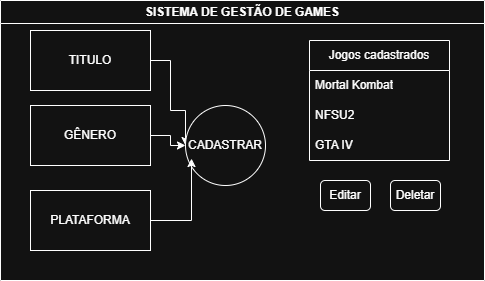

The diagram above was exported from draw.io. Its source (the exported page's mxGraphModel, read from the mxfile embedded in the PNG):
<mxGraphModel dx="910" dy="776" grid="1" gridSize="10" guides="1" tooltips="1" connect="1" arrows="1" fold="1" page="1" pageScale="1" pageWidth="827" pageHeight="1169" math="0" shadow="0">
  <root>
    <mxCell id="0" />
    <mxCell id="1" parent="0" />
    <mxCell id="0RDi673GyaYuT2UATYJY-1" parent="1" style="swimlane;whiteSpace=wrap;html=1;" value="SISTEMA DE GESTÃO DE GAMES" vertex="1">
      <mxGeometry height="280" width="484" x="60" y="220" as="geometry" />
    </mxCell>
    <mxCell id="0RDi673GyaYuT2UATYJY-4" parent="0RDi673GyaYuT2UATYJY-1" style="whiteSpace=wrap;html=1;" value="PLATAFORMA" vertex="1">
      <mxGeometry height="60" width="120" x="30" y="190" as="geometry" />
    </mxCell>
    <mxCell id="0RDi673GyaYuT2UATYJY-6" edge="1" parent="0RDi673GyaYuT2UATYJY-1" source="0RDi673GyaYuT2UATYJY-3" style="edgeStyle=orthogonalEdgeStyle;rounded=0;orthogonalLoop=1;jettySize=auto;html=1;" target="0RDi673GyaYuT2UATYJY-5" value="">
      <mxGeometry relative="1" as="geometry" />
    </mxCell>
    <mxCell id="0RDi673GyaYuT2UATYJY-3" parent="0RDi673GyaYuT2UATYJY-1" style="whiteSpace=wrap;html=1;" value="GÊNERO" vertex="1">
      <mxGeometry height="60" width="120" x="30" y="105" as="geometry" />
    </mxCell>
    <mxCell id="0RDi673GyaYuT2UATYJY-16" edge="1" parent="0RDi673GyaYuT2UATYJY-1" source="0RDi673GyaYuT2UATYJY-2" style="edgeStyle=orthogonalEdgeStyle;rounded=0;orthogonalLoop=1;jettySize=auto;html=1;exitX=1;exitY=0.5;exitDx=0;exitDy=0;entryX=0;entryY=0.5;entryDx=0;entryDy=0;" target="0RDi673GyaYuT2UATYJY-5">
      <mxGeometry relative="1" as="geometry">
        <Array as="points">
          <mxPoint x="170" y="60" />
          <mxPoint x="170" y="110" />
          <mxPoint x="185" y="110" />
        </Array>
      </mxGeometry>
    </mxCell>
    <mxCell id="0RDi673GyaYuT2UATYJY-2" parent="0RDi673GyaYuT2UATYJY-1" style="whiteSpace=wrap;html=1;" value="TITULO" vertex="1">
      <mxGeometry height="60" width="120" x="30" y="30" as="geometry" />
    </mxCell>
    <mxCell id="0RDi673GyaYuT2UATYJY-5" parent="0RDi673GyaYuT2UATYJY-1" style="ellipse;whiteSpace=wrap;html=1;" value="CADASTRAR" vertex="1">
      <mxGeometry height="80" width="80" x="185" y="105" as="geometry" />
    </mxCell>
    <mxCell id="0RDi673GyaYuT2UATYJY-17" edge="1" parent="0RDi673GyaYuT2UATYJY-1" source="0RDi673GyaYuT2UATYJY-4" style="edgeStyle=orthogonalEdgeStyle;rounded=0;orthogonalLoop=1;jettySize=auto;html=1;exitX=1;exitY=0.5;exitDx=0;exitDy=0;entryX=0.075;entryY=0.663;entryDx=0;entryDy=0;entryPerimeter=0;" target="0RDi673GyaYuT2UATYJY-5">
      <mxGeometry relative="1" as="geometry" />
    </mxCell>
    <mxCell id="0RDi673GyaYuT2UATYJY-18" parent="0RDi673GyaYuT2UATYJY-1" style="rounded=1;whiteSpace=wrap;html=1;" value="Editar" vertex="1">
      <mxGeometry height="30" width="50" x="320" y="180" as="geometry" />
    </mxCell>
    <mxCell id="0RDi673GyaYuT2UATYJY-19" parent="0RDi673GyaYuT2UATYJY-1" style="rounded=1;whiteSpace=wrap;html=1;" value="Deletar" vertex="1">
      <mxGeometry height="30" width="50" x="390" y="180" as="geometry" />
    </mxCell>
    <mxCell id="0RDi673GyaYuT2UATYJY-24" parent="0RDi673GyaYuT2UATYJY-1" style="swimlane;fontStyle=0;childLayout=stackLayout;horizontal=1;startSize=30;horizontalStack=0;resizeParent=1;resizeParentMax=0;resizeLast=0;collapsible=1;marginBottom=0;whiteSpace=wrap;html=1;" value="Jogos cadastrados" vertex="1">
      <mxGeometry height="120" width="140" x="309" y="40" as="geometry" />
    </mxCell>
    <mxCell id="0RDi673GyaYuT2UATYJY-25" parent="0RDi673GyaYuT2UATYJY-24" style="text;strokeColor=none;fillColor=none;align=left;verticalAlign=middle;spacingLeft=4;spacingRight=4;overflow=hidden;points=[[0,0.5],[1,0.5]];portConstraint=eastwest;rotatable=0;whiteSpace=wrap;html=1;" value="Mortal Kombat" vertex="1">
      <mxGeometry height="30" width="140" y="30" as="geometry" />
    </mxCell>
    <mxCell id="0RDi673GyaYuT2UATYJY-26" parent="0RDi673GyaYuT2UATYJY-24" style="text;strokeColor=none;fillColor=none;align=left;verticalAlign=middle;spacingLeft=4;spacingRight=4;overflow=hidden;points=[[0,0.5],[1,0.5]];portConstraint=eastwest;rotatable=0;whiteSpace=wrap;html=1;" value="NFSU2" vertex="1">
      <mxGeometry height="30" width="140" y="60" as="geometry" />
    </mxCell>
    <mxCell id="0RDi673GyaYuT2UATYJY-27" parent="0RDi673GyaYuT2UATYJY-24" style="text;strokeColor=none;fillColor=none;align=left;verticalAlign=middle;spacingLeft=4;spacingRight=4;overflow=hidden;points=[[0,0.5],[1,0.5]];portConstraint=eastwest;rotatable=0;whiteSpace=wrap;html=1;" value="GTA IV" vertex="1">
      <mxGeometry height="30" width="140" y="90" as="geometry" />
    </mxCell>
  </root>
</mxGraphModel>